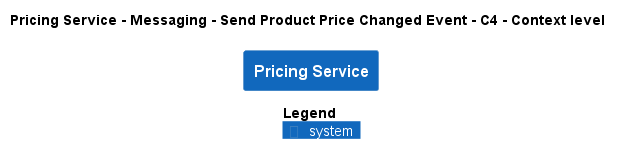

The diagram above was rendered by PlantUML. Its source (embedded in the PNG):
@startuml
!pragma layout smetana
!include ..\..\..\..\..\..\.c4s\C4_Context.puml

AddElementTag("state:new", $bgColor=green, $fontColor=#ffffff, $borderColor=green, $shadowing="False")
AddElementTag("state:changed", $bgColor=orange, $fontColor=#ffffff, $borderColor=orange, $shadowing="False")
AddElementTag("state:removed", $bgColor=red, $fontColor=#ffffff, $borderColor=red, $shadowing="False")

AddRelTag("state:new", $textColor=green, $lineColor=green)
AddRelTag("state:changed", $textColor=orange, $lineColor=orange)
AddRelTag("state:removed", $textColor=red, $lineColor=red)

SHOW_PERSON_PORTRAIT()
LAYOUT_TOP_DOWN()

skinparam linetype polyline

title Pricing Service - Messaging - Send Product Price Changed Event - C4 - Context level

System(ECommercePlatform.SoftwareSystems.PricingService, "Pricing Service", "")



SHOW_LEGEND()
@enduml